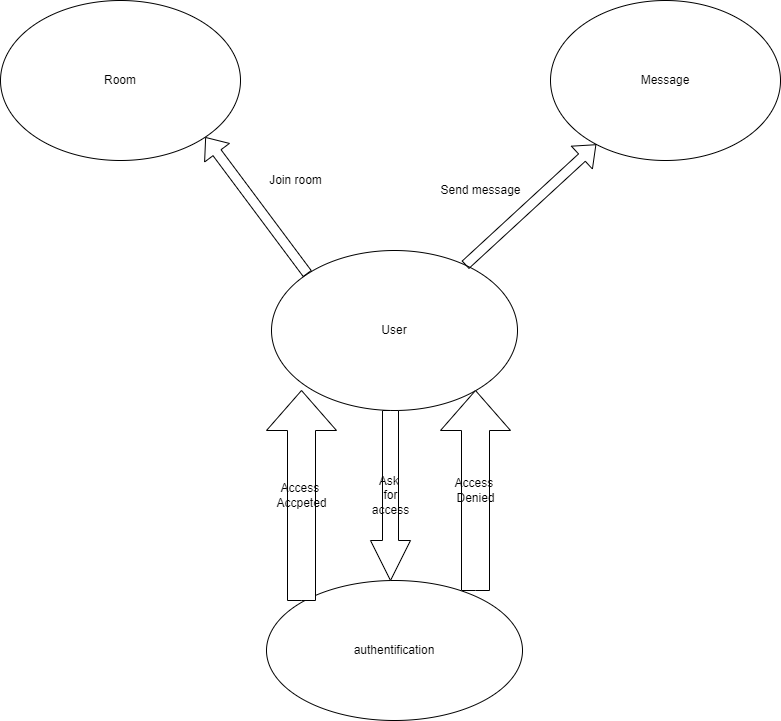

The diagram above was exported from draw.io. Its source (the exported page's mxGraphModel, read from the mxfile embedded in the PNG):
<mxGraphModel dx="1340" dy="795" grid="1" gridSize="10" guides="1" tooltips="1" connect="1" arrows="1" fold="1" page="1" pageScale="1" pageWidth="827" pageHeight="1169" math="0" shadow="0">
  <root>
    <mxCell id="0" />
    <mxCell id="1" parent="0" />
    <mxCell id="OcIWQreWYB5kRmu34qeb-1" value="User" style="ellipse;whiteSpace=wrap;html=1;" vertex="1" parent="1">
      <mxGeometry x="291" y="290" width="246" height="160" as="geometry" />
    </mxCell>
    <mxCell id="OcIWQreWYB5kRmu34qeb-2" value="Room" style="ellipse;whiteSpace=wrap;html=1;" vertex="1" parent="1">
      <mxGeometry x="20" y="40" width="240" height="160" as="geometry" />
    </mxCell>
    <mxCell id="OcIWQreWYB5kRmu34qeb-3" value="Message" style="ellipse;whiteSpace=wrap;html=1;" vertex="1" parent="1">
      <mxGeometry x="570" y="40" width="230" height="160" as="geometry" />
    </mxCell>
    <mxCell id="OcIWQreWYB5kRmu34qeb-4" value="authentification" style="ellipse;whiteSpace=wrap;html=1;" vertex="1" parent="1">
      <mxGeometry x="286" y="620" width="256" height="140" as="geometry" />
    </mxCell>
    <mxCell id="OcIWQreWYB5kRmu34qeb-11" value="Ask&amp;nbsp;&lt;br&gt;for&lt;br&gt;access" style="html=1;shadow=0;dashed=0;align=center;verticalAlign=middle;shape=mxgraph.arrows2.arrow;dy=0.6;dx=40;direction=south;notch=0;" vertex="1" parent="1">
      <mxGeometry x="390" y="450" width="40" height="170" as="geometry" />
    </mxCell>
    <mxCell id="OcIWQreWYB5kRmu34qeb-12" value="Access&amp;nbsp;&lt;br&gt;Accpeted" style="html=1;shadow=0;dashed=0;align=center;verticalAlign=middle;shape=mxgraph.arrows2.arrow;dy=0.6;dx=40;direction=north;notch=0;" vertex="1" parent="1">
      <mxGeometry x="286" y="430" width="70" height="210" as="geometry" />
    </mxCell>
    <mxCell id="OcIWQreWYB5kRmu34qeb-14" value="Access&amp;nbsp;&lt;br&gt;Denied" style="html=1;shadow=0;dashed=0;align=center;verticalAlign=middle;shape=mxgraph.arrows2.arrow;dy=0.6;dx=40;direction=north;notch=0;" vertex="1" parent="1">
      <mxGeometry x="460" y="430" width="70" height="200" as="geometry" />
    </mxCell>
    <mxCell id="OcIWQreWYB5kRmu34qeb-15" value="" style="shape=flexArrow;endArrow=classic;html=1;rounded=0;" edge="1" parent="1" source="OcIWQreWYB5kRmu34qeb-1" target="OcIWQreWYB5kRmu34qeb-3">
      <mxGeometry width="50" height="50" relative="1" as="geometry">
        <mxPoint x="510" y="300" as="sourcePoint" />
        <mxPoint x="610" y="180" as="targetPoint" />
      </mxGeometry>
    </mxCell>
    <mxCell id="OcIWQreWYB5kRmu34qeb-16" value="Send message" style="text;html=1;align=center;verticalAlign=middle;resizable=0;points=[];autosize=1;strokeColor=none;fillColor=none;rotation=0;" vertex="1" parent="1">
      <mxGeometry x="450" y="220" width="100" height="20" as="geometry" />
    </mxCell>
    <mxCell id="OcIWQreWYB5kRmu34qeb-17" value="" style="shape=flexArrow;endArrow=classic;html=1;rounded=0;exitX=0;exitY=0;exitDx=0;exitDy=0;entryX=1;entryY=1;entryDx=0;entryDy=0;" edge="1" parent="1" source="OcIWQreWYB5kRmu34qeb-1" target="OcIWQreWYB5kRmu34qeb-2">
      <mxGeometry width="50" height="50" relative="1" as="geometry">
        <mxPoint x="70" y="370" as="sourcePoint" />
        <mxPoint x="30" y="290" as="targetPoint" />
      </mxGeometry>
    </mxCell>
    <mxCell id="OcIWQreWYB5kRmu34qeb-18" value="Join room" style="text;html=1;align=center;verticalAlign=middle;resizable=0;points=[];autosize=1;strokeColor=none;fillColor=none;" vertex="1" parent="1">
      <mxGeometry x="280" y="210" width="70" height="20" as="geometry" />
    </mxCell>
  </root>
</mxGraphModel>